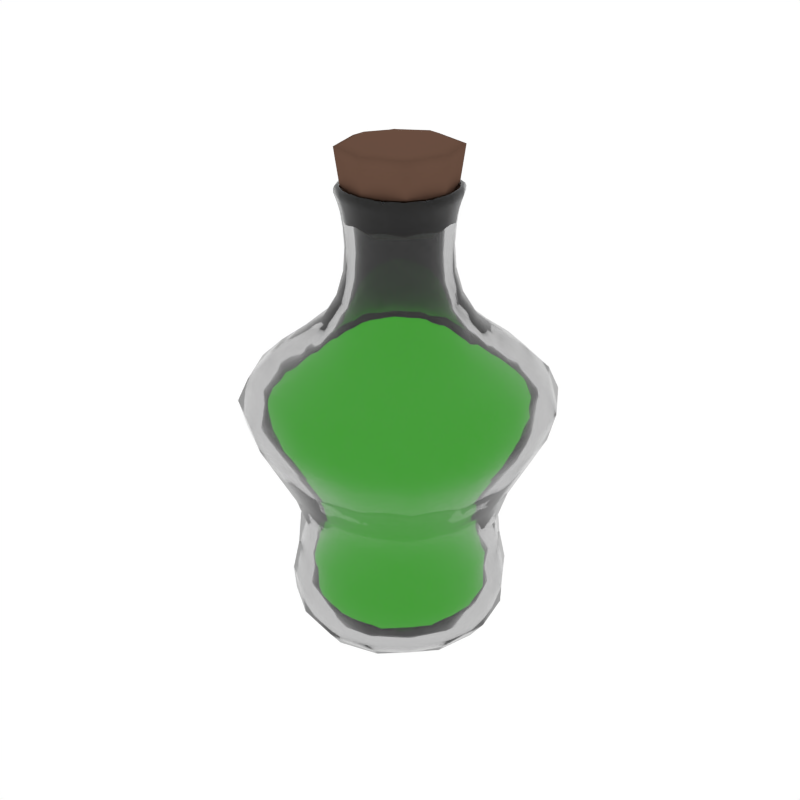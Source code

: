 # Source: Potion3_Filled.blend  (saved by Blender 2.79.0; exported with 4.5.12 LTS)
import bpy
from mathutils import Matrix  # noqa: F401  (used for matrix-valued properties, if any)

bpy.ops.wm.read_factory_settings(use_empty=True)
scene = bpy.context.scene
scene.name = 'Scene'

# ---- collections
col_collection_1 = bpy.data.collections.new('Collection 1'); scene.collection.children.link(col_collection_1)

# ---- materials (node trees are filled in below, after node groups)
mat_glass = bpy.data.materials.new('Glass')
mat_glass.alpha_threshold = 0.0
mat_glass.roughness = 0.5
mat_liquid_cyan = bpy.data.materials.new('Liquid_Cyan')
mat_liquid_cyan.alpha_threshold = 0.0
mat_liquid_cyan.diffuse_color = (0.1536, 0.8, 0.5667, 1.0)
mat_liquid_cyan.roughness = 0.5
mat_liquid_green = bpy.data.materials.new('Liquid_Green')
mat_liquid_green.alpha_threshold = 0.0
mat_liquid_green.diffuse_color = (0.1536, 0.8, 0.5667, 1.0)
mat_liquid_green.roughness = 0.5
mat_brown = bpy.data.materials.new('Brown')
mat_brown.alpha_threshold = 0.0
mat_brown.diffuse_color = (0.1376, 0.07494, 0.05109, 1.0)
mat_brown.roughness = 0.5

# ---- material node trees
mat_glass.use_nodes = True; mat_glass.node_tree.nodes.clear()
_N = mat_glass.node_tree.nodes; _L = mat_glass.node_tree.links
n0 = _N.new('ShaderNodeOutputMaterial'); n0.name = 'Material Output'; n0.location = (300, 300)
n1 = _N.new('ShaderNodeBsdfGlass'); n1.name = 'Glass BSDF'; n1.location = (10, 300)
n1.distribution = 'GGX'
n1.inputs[0].default_value = (0.8, 0.8, 0.8, 1.0)
n1.inputs[2].default_value = 1.45
_L.new(n1.outputs[0], n0.inputs[0])
n0.is_active_output = True
mat_liquid_cyan.use_nodes = True; mat_liquid_cyan.node_tree.nodes.clear()
_N = mat_liquid_cyan.node_tree.nodes; _L = mat_liquid_cyan.node_tree.links
n0 = _N.new('ShaderNodeOutputMaterial'); n0.name = 'Material Output'; n0.location = (837, 293)
n1 = _N.new('ShaderNodeEmission'); n1.name = 'Emission'; n1.location = (526, 306)
n1.inputs[0].default_value = (0.0, 0.8, 0.561, 1.0)
_L.new(n1.outputs[0], n0.inputs[0])
n0.is_active_output = True
mat_liquid_green.use_nodes = True; mat_liquid_green.node_tree.nodes.clear()
_N = mat_liquid_green.node_tree.nodes; _L = mat_liquid_green.node_tree.links
n0 = _N.new('ShaderNodeOutputMaterial'); n0.name = 'Material Output'; n0.location = (837, 293)
n1 = _N.new('ShaderNodeEmission'); n1.name = 'Emission.001'; n1.location = (526, 306)
n1.inputs[0].default_value = (0.01111, 0.1523, 0.0005446, 1.0)
n1.inputs[1].default_value = 3.1
_L.new(n1.outputs[0], n0.inputs[0])
n0.is_active_output = True

# ---- world
world_world = bpy.data.worlds.new('World'); scene.world = world_world
world_world.color = (1.0, 1.0, 1.0)
world_world.use_sun_shadow = False
world_world.sun_shadow_jitter_overblur = 0.0
world_world.cycles.sampling_method = 'NONE'
world_world.cycles.sample_map_resolution = 256

# ---- meshes
me_cube_066 = bpy.data.meshes.new('Cube.066')
me_cube_066.from_pydata([(-0.3025, 1.152e-10, 0.4921), (-0.2824, -0.121, 0.4921), (-0.3422, 0.0, 0.5678), (-0.2824, 0.121, 0.4921), (-0.2595, 0.0, 0.4102), (-0.2422, -0.1038, 0.4102), (-0.3194, -0.1369, 0.5678), (-0.3194, 0.1369, 0.5678), (-0.2422, 0.1038, 0.4102), (1.152e-10, 0.3025, 0.4921), (-0.121, 0.2824, 0.4921), (0.0, 0.3422, 0.5678), (0.121, 0.2824, 0.4921), (0.0, 0.2595, 0.4102), (-0.1038, 0.2422, 0.4102), (-0.1369, 0.3194, 0.5678), (0.1369, 0.3194, 0.5678), (0.1038, 0.2422, 0.4102), (0.3025, -1.152e-10, 0.4921), (0.2824, 0.121, 0.4921), (0.3422, 0.0, 0.5678), (0.2824, -0.121, 0.4921), (0.2595, 0.0, 0.4102), (0.2422, 0.1038, 0.4102), (0.3194, 0.1369, 0.5678), (0.3194, -0.1369, 0.5678), (0.2422, -0.1038, 0.4102), (-1.152e-10, -0.3025, 0.4921), (0.121, -0.2824, 0.4921), (0.0, -0.3422, 0.5678), (-0.121, -0.2824, 0.4921), (0.0, -0.2595, 0.4102), (0.1038, -0.2422, 0.4102), (0.1369, -0.3194, 0.5678), (-0.1369, -0.3194, 0.5678), (-0.1038, -0.2422, 0.4102), (0.0, -8.062e-10, 0.006227), (1.843e-09, 0.1271, 0.01625), (0.1271, -1.843e-09, 0.01625), (-1.843e-09, -0.1271, 0.01625), (-0.1271, 0.0, 0.01625), (-0.1158, 0.1158, 0.02569), (0.1158, 0.1158, 0.02569), (0.1158, -0.1158, 0.02569), (-0.1158, -0.1158, 0.02569), (0.2842, 0.0, 0.7361), (0.3347, 0.0, 0.6889), (0.2652, 0.1137, 0.7361), (0.2237, 0.0, 0.781), (0.2652, -0.1137, 0.7361), (0.3124, -0.1339, 0.6889), (0.3124, 0.1339, 0.6889), (0.2088, 0.08947, 0.781), (0.2088, -0.08947, 0.781), (-0.1289, 0.0, 1.094), (-0.1237, 0.0, 1.073), (-0.1203, -0.05157, 1.094), (-0.1336, 0.0, 1.108), (-0.1203, 0.05157, 1.094), (-0.1155, 0.04948, 1.073), (-0.1155, -0.04948, 1.073), (-0.1247, -0.05346, 1.108), (-0.1247, 0.05346, 1.108), (-0.2842, 0.0, 0.7361), (-0.3347, 0.0, 0.6889), (-0.2652, -0.1137, 0.7361), (-0.2237, 0.0, 0.781), (-0.2652, 0.1137, 0.7361), (-0.3124, 0.1339, 0.6889), (-0.3124, -0.1339, 0.6889), (-0.2088, -0.08947, 0.781), (-0.2088, 0.08947, 0.781), (0.0, -0.2842, 0.7361), (0.0, -0.3347, 0.6889), (0.1137, -0.2652, 0.7361), (0.0, -0.2237, 0.781), (-0.1137, -0.2652, 0.7361), (-0.1339, -0.3124, 0.6889), (0.1339, -0.3124, 0.6889), (0.08947, -0.2088, 0.781), (-0.08947, -0.2088, 0.781), (0.0, 0.2842, 0.7361), (0.0, 0.3347, 0.6889), (-0.1137, 0.2652, 0.7361), (0.0, 0.2237, 0.781), (0.1137, 0.2652, 0.7361), (0.1339, 0.3124, 0.6889), (-0.1339, 0.3124, 0.6889), (-0.08947, 0.2088, 0.781), (0.08947, 0.2088, 0.781), (0.0, -0.1289, 1.094), (0.0, -0.1237, 1.073), (0.05157, -0.1203, 1.094), (0.0, -0.1336, 1.108), (-0.05157, -0.1203, 1.094), (-0.04948, -0.1155, 1.073), (0.04948, -0.1155, 1.073), (0.05346, -0.1247, 1.108), (-0.05346, -0.1247, 1.108), (0.0, 0.1289, 1.094), (0.0, 0.1237, 1.073), (-0.05157, 0.1203, 1.094), (0.0, 0.1336, 1.108), (0.05157, 0.1203, 1.094), (0.04948, 0.1155, 1.073), (-0.04948, 0.1155, 1.073), (-0.05346, 0.1247, 1.108), (0.05346, 0.1247, 1.108), (0.1289, 0.0, 1.094), (0.1237, 0.0, 1.073), (0.1203, 0.05157, 1.094), (0.1336, 0.0, 1.108), (0.1203, -0.05157, 1.094), (0.1155, -0.04948, 1.073), (0.1155, 0.04948, 1.073), (0.1247, 0.05346, 1.108), (0.1247, -0.05346, 1.108), (0.1205, 0.0, 0.941), (0.1364, 0.0, 0.8837), (0.1124, 0.04818, 0.941), (0.1164, 0.0, 0.9953), (0.1124, -0.04818, 0.941), (0.1273, -0.05455, 0.8837), (0.1273, 0.05455, 0.8837), (0.1086, 0.04655, 0.9953), (0.1086, -0.04655, 0.9953), (0.0, 0.1205, 0.941), (0.0, 0.1364, 0.8837), (-0.04818, 0.1124, 0.941), (0.0, 0.1164, 0.9953), (0.04818, 0.1124, 0.941), (0.05455, 0.1273, 0.8837), (-0.05455, 0.1273, 0.8837), (-0.04655, 0.1086, 0.9953), (0.04655, 0.1086, 0.9953), (0.0, -0.1205, 0.941), (0.0, -0.1364, 0.8837), (0.04818, -0.1124, 0.941), (0.0, -0.1164, 0.9953), (-0.04818, -0.1124, 0.941), (-0.05455, -0.1273, 0.8837), (0.05455, -0.1273, 0.8837), (0.04655, -0.1086, 0.9953), (-0.04655, -0.1086, 0.9953), (-0.1205, 0.0, 0.941), (-0.1364, 0.0, 0.8837), (-0.1124, -0.04818, 0.941), (-0.1164, 0.0, 0.9953), (-0.1124, 0.04818, 0.941), (-0.1273, 0.05455, 0.8837), (-0.1273, -0.05455, 0.8837), (-0.1086, -0.04655, 0.9953), (-0.1086, 0.04655, 0.9953), (-4.722e-09, -0.2579, 0.1618), (0.1021, -0.2399, 0.1628), (-3.685e-09, -0.2402, 0.2404), (-0.1021, -0.2399, 0.1628), (-5.528e-09, -0.26, 0.09587), (0.09965, -0.2397, 0.1), (0.09609, -0.2242, 0.2404), (-0.09609, -0.2242, 0.2404), (-0.09965, -0.2397, 0.1), (0.2579, -4.722e-09, 0.1618), (0.2399, 0.1021, 0.1628), (0.2402, -3.685e-09, 0.2404), (0.2399, -0.1021, 0.1628), (0.26, -5.528e-09, 0.09587), (0.2397, 0.09965, 0.1), (0.2242, 0.09609, 0.2404), (0.2242, -0.09609, 0.2404), (0.2397, -0.09965, 0.1), (4.722e-09, 0.2579, 0.1618), (-0.1021, 0.2399, 0.1628), (3.685e-09, 0.2402, 0.2404), (0.1021, 0.2399, 0.1628), (5.528e-09, 0.26, 0.09587), (-0.09965, 0.2397, 0.1), (-0.09609, 0.2242, 0.2404), (0.09609, 0.2242, 0.2404), (0.09965, 0.2397, 0.1), (-0.2579, 4.722e-09, 0.1618), (-0.2399, -0.1021, 0.1628), (-0.2402, 3.685e-09, 0.2404), (-0.2399, 0.1021, 0.1628), (-0.26, 3.685e-09, 0.09587), (-0.2397, -0.09965, 0.1), (-0.2242, -0.09609, 0.2404), (-0.2242, 0.09609, 0.2404), (-0.2397, 0.09965, 0.1), (-0.2605, 0.0, 0.4902), (-0.2186, 0.0, 0.4126), (-0.2431, 0.1042, 0.4902), (-0.2993, 0.0, 0.5612), (-0.2431, -0.1042, 0.4902), (-0.2041, -0.08745, 0.4126), (-0.2041, 0.08745, 0.4126), (-0.2793, 0.1197, 0.5612), (-0.2793, -0.1197, 0.5612), (0.0, 0.2605, 0.4902), (0.0, 0.2186, 0.4126), (0.1042, 0.2431, 0.4902), (0.0, 0.2993, 0.5612), (-0.1042, 0.2431, 0.4902), (-0.08745, 0.2041, 0.4126), (0.08745, 0.2041, 0.4126), (0.1197, 0.2793, 0.5612), (-0.1197, 0.2793, 0.5612), (0.2605, 0.0, 0.4902), (0.2186, 0.0, 0.4126), (0.2431, -0.1042, 0.4902), (0.2993, 0.0, 0.5612), (0.2431, 0.1042, 0.4902), (0.2041, 0.08745, 0.4126), (0.2041, -0.08745, 0.4126), (0.2793, -0.1197, 0.5612), (0.2793, 0.1197, 0.5612), (0.0, -0.2605, 0.4902), (0.0, -0.2186, 0.4126), (-0.1042, -0.2431, 0.4902), (0.0, -0.2993, 0.5612), (0.1042, -0.2431, 0.4902), (0.08745, -0.2041, 0.4126), (-0.08745, -0.2041, 0.4126), (-0.1197, -0.2793, 0.5612), (0.1197, -0.2793, 0.5612), (0.0, 0.0, 0.02818), (-0.1084, 0.0, 0.03772), (0.0, -0.1084, 0.03772), (0.1084, 0.0, 0.03772), (0.0, 0.1084, 0.03772), (-0.0985, 0.0985, 0.04669), (-0.0985, -0.0985, 0.04669), (0.0985, -0.0985, 0.04669), (0.0985, 0.0985, 0.04669), (0.2489, 3.801e-09, 0.7113), (0.2323, -0.09956, 0.7113), (0.193, 1.843e-09, 0.7526), (0.2323, 0.09956, 0.7113), (0.2951, 1.843e-09, 0.6701), (0.2754, -0.118, 0.6701), (0.1802, -0.07722, 0.7526), (0.1802, 0.07722, 0.7526), (0.2754, 0.118, 0.6701), (-0.1089, 0.0, 1.114), (-0.1016, 0.04354, 1.114), (-0.1166, 0.0, 1.128), (-0.1016, -0.04354, 1.114), (-0.1017, 0.0, 1.09), (-0.09489, 0.04067, 1.09), (-0.1089, 0.04666, 1.128), (-0.1089, -0.04666, 1.128), (-0.09489, -0.04067, 1.09), (-0.2489, -3.801e-09, 0.7113), (-0.2323, 0.09956, 0.7113), (-0.193, -1.843e-09, 0.7526), (-0.2323, -0.09956, 0.7113), (-0.2951, -1.843e-09, 0.6701), (-0.2754, 0.118, 0.6701), (-0.1802, 0.07722, 0.7526), (-0.1802, -0.07722, 0.7526), (-0.2754, -0.118, 0.6701), (3.801e-09, -0.2489, 0.7113), (-0.09956, -0.2323, 0.7113), (1.843e-09, -0.193, 0.7526), (0.09956, -0.2323, 0.7113), (1.843e-09, -0.2951, 0.6701), (-0.118, -0.2754, 0.6701), (-0.07722, -0.1802, 0.7526), (0.07722, -0.1802, 0.7526), (0.118, -0.2754, 0.6701), (-3.801e-09, 0.2489, 0.7113), (0.09956, 0.2323, 0.7113), (-1.843e-09, 0.193, 0.7526), (-0.09956, 0.2323, 0.7113), (-1.843e-09, 0.2951, 0.6701), (0.118, 0.2754, 0.6701), (0.07722, 0.1802, 0.7526), (-0.07722, 0.1802, 0.7526), (-0.118, 0.2754, 0.6701), (0.0, -0.1089, 1.114), (-0.04354, -0.1016, 1.114), (0.0, -0.1166, 1.128), (0.04354, -0.1016, 1.114), (0.0, -0.1017, 1.09), (-0.04067, -0.09489, 1.09), (-0.04666, -0.1089, 1.128), (0.04666, -0.1089, 1.128), (0.04067, -0.09489, 1.09), (0.0, 0.1089, 1.114), (0.04354, 0.1016, 1.114), (0.0, 0.1166, 1.128), (-0.04354, 0.1016, 1.114), (0.0, 0.1017, 1.09), (0.04067, 0.09489, 1.09), (0.04666, 0.1089, 1.128), (-0.04666, 0.1089, 1.128), (-0.04067, 0.09489, 1.09), (0.1089, 0.0, 1.114), (0.1016, -0.04354, 1.114), (0.1166, 0.0, 1.128), (0.1016, 0.04354, 1.114), (0.1017, 0.0, 1.09), (0.09489, -0.04067, 1.09), (0.1089, -0.04666, 1.128), (0.1089, 0.04666, 1.128), (0.09489, 0.04067, 1.09), (0.09668, -1.152e-10, 0.9301), (0.09023, -0.03867, 0.9301), (0.09291, 0.0, 0.9958), (0.09023, 0.03867, 0.9301), (0.1117, 0.0, 0.8626), (0.1043, -0.04468, 0.8626), (0.08672, -0.03716, 0.9958), (0.08672, 0.03716, 0.9958), (0.1043, 0.04468, 0.8626), (1.152e-10, 0.09668, 0.9301), (0.03867, 0.09023, 0.9301), (0.0, 0.09291, 0.9958), (-0.03867, 0.09023, 0.9301), (0.0, 0.1117, 0.8626), (0.04468, 0.1043, 0.8626), (0.03716, 0.08672, 0.9958), (-0.03716, 0.08672, 0.9958), (-0.04468, 0.1043, 0.8626), (-1.152e-10, -0.09668, 0.9301), (-0.03867, -0.09023, 0.9301), (0.0, -0.09291, 0.9958), (0.03867, -0.09023, 0.9301), (0.0, -0.1117, 0.8626), (-0.04468, -0.1043, 0.8626), (-0.03716, -0.08672, 0.9958), (0.03716, -0.08672, 0.9958), (0.04468, -0.1043, 0.8626), (-0.09668, 1.152e-10, 0.9301), (-0.09023, 0.03867, 0.9301), (-0.09291, 0.0, 0.9958), (-0.09023, -0.03867, 0.9301), (-0.1117, 0.0, 0.8626), (-0.1043, 0.04468, 0.8626), (-0.08672, 0.03716, 0.9958), (-0.08672, -0.03716, 0.9958), (-0.1043, -0.04468, 0.8626), (0.0, -0.2147, 0.1761), (0.0, -0.2189, 0.1134), (-0.0849, -0.1998, 0.1771), (0.0, -0.1981, 0.2509), (0.0849, -0.1998, 0.1771), (0.08357, -0.2016, 0.1174), (-0.08357, -0.2016, 0.1174), (-0.07924, -0.1849, 0.2509), (0.07924, -0.1849, 0.2509), (0.2147, 0.0, 0.1761), (0.2189, 0.0, 0.1134), (0.1998, -0.0849, 0.1771), (0.1981, 0.0, 0.2509), (0.1998, 0.0849, 0.1771), (0.2016, 0.08357, 0.1174), (0.2016, -0.08357, 0.1174), (0.1849, -0.07924, 0.2509), (0.1849, 0.07924, 0.2509), (0.0, 0.2147, 0.1761), (0.0, 0.2189, 0.1134), (0.0849, 0.1998, 0.1771), (0.0, 0.1981, 0.2509), (-0.0849, 0.1998, 0.1771), (-0.08357, 0.2016, 0.1174), (0.08357, 0.2016, 0.1174), (0.07924, 0.1849, 0.2509), (-0.07924, 0.1849, 0.2509), (-0.2147, 0.0, 0.1761), (-0.2189, 0.0, 0.1134), (-0.1998, 0.0849, 0.1771), (-0.1981, 0.0, 0.2509), (-0.1998, -0.0849, 0.1771), (-0.2016, -0.08357, 0.1174), (-0.2016, 0.08357, 0.1174), (-0.1849, 0.07924, 0.2509), (-0.1849, -0.07924, 0.2509), (-0.1346, 0.0, 1.131), (-0.1369, 0.0, 1.125), (-0.1256, -0.05382, 1.131), (-0.1302, 0.0, 1.134), (-0.1256, 0.05382, 1.131), (-0.1277, 0.05474, 1.125), (-0.1277, -0.05474, 1.125), (-0.1215, -0.05206, 1.134), (-0.1215, 0.05206, 1.134), (0.0, 0.1346, 1.131), (0.0, 0.1369, 1.125), (-0.05382, 0.1256, 1.131), (0.0, 0.1302, 1.134), (0.05382, 0.1256, 1.131), (0.05474, 0.1277, 1.125), (-0.05474, 0.1277, 1.125), (-0.05206, 0.1215, 1.134), (0.05206, 0.1215, 1.134), (0.1346, 0.0, 1.131), (0.1369, 0.0, 1.125), (0.1256, 0.05382, 1.131), (0.1302, 0.0, 1.134), (0.1256, -0.05382, 1.131), (0.1277, -0.05474, 1.125), (0.1277, 0.05474, 1.125), (0.1215, 0.05206, 1.134), (0.1215, -0.05206, 1.134), (0.0, -0.1346, 1.131), (0.0, -0.1369, 1.125), (0.05382, -0.1256, 1.131), (0.0, -0.1302, 1.134), (-0.05382, -0.1256, 1.131), (-0.05474, -0.1277, 1.125), (0.05474, -0.1277, 1.125), (0.05206, -0.1215, 1.134), (-0.05206, -0.1215, 1.134), (-0.2046, 0.1004, 0.0537), (-0.2239, 1.843e-09, 0.04618), (-0.2046, -0.1004, 0.0537), (-0.1903, -0.1903, 0.4102), (-0.2219, -0.2219, 0.4921), (-0.251, -0.251, 0.5678), (-0.3354, -0.1437, 0.6345), (-0.3593, 0.0, 0.6345), (-0.3354, 0.1437, 0.6345), (-0.1762, 0.1762, 0.2404), (-0.1876, 0.1876, 0.1638), (-0.1845, 0.1845, 0.1041), (0.1004, 0.2046, 0.0537), (3.685e-09, 0.2239, 0.04618), (-0.1004, 0.2046, 0.0537), (-0.1437, 0.3354, 0.6345), (0.0, 0.3593, 0.6345), (0.1437, 0.3354, 0.6345), (0.1762, 0.1762, 0.2404), (0.1876, 0.1876, 0.1638), (0.1845, 0.1845, 0.1041), (0.2046, -0.1004, 0.0537), (0.2239, -3.685e-09, 0.04618), (0.2046, 0.1004, 0.0537), (0.3354, 0.1437, 0.6345), (0.3593, 0.0, 0.6345), (0.3354, -0.1437, 0.6345), (0.1762, -0.1762, 0.2404), (0.1876, -0.1876, 0.1638), (0.1845, -0.1845, 0.1041), (-0.1004, -0.2046, 0.0537), (-3.685e-09, -0.2239, 0.04618), (0.1004, -0.2046, 0.0537), (0.1437, -0.3354, 0.6345), (0.0, -0.3593, 0.6345), (-0.1437, -0.3354, 0.6345), (-0.1578, -0.06764, 0.8285), (-0.1691, 0.0, 0.8285), (-0.1578, 0.06764, 0.8285), (-0.06764, 0.1578, 0.8285), (0.0, 0.1691, 0.8285), (0.06764, 0.1578, 0.8285), (0.1578, 0.06764, 0.8285), (0.1691, 0.0, 0.8285), (0.1578, -0.06764, 0.8285), (0.06764, -0.1578, 0.8285), (0.0, -0.1691, 0.8285), (-0.06764, -0.1578, 0.8285), (0.2454, 0.2454, 0.6889), (0.2084, 0.2084, 0.7361), (0.164, 0.164, 0.781), (0.164, -0.164, 0.781), (0.2084, -0.2084, 0.7361), (0.2454, -0.2454, 0.6889), (-0.2454, -0.2454, 0.6889), (-0.2084, -0.2084, 0.7361), (-0.164, -0.164, 0.781), (-0.164, 0.164, 0.781), (-0.2084, 0.2084, 0.7361), (-0.2454, 0.2454, 0.6889), (-0.1276, -0.05467, 1.117), (-0.1367, 0.0, 1.117), (-0.1276, 0.05467, 1.117), (-0.05467, 0.1276, 1.117), (0.0, 0.1367, 1.117), (0.05467, 0.1276, 1.117), (0.1276, 0.05467, 1.117), (0.1367, 0.0, 1.117), (0.1276, -0.05467, 1.117), (0.05467, -0.1276, 1.117), (0.0, -0.1367, 1.117), (-0.05467, -0.1276, 1.117), (-0.09071, -0.09071, 1.073), (-0.09455, -0.09455, 1.094), (-0.09801, -0.09801, 1.108), (-0.08534, 0.08534, 0.9953), (-0.08834, 0.08834, 0.941), (-0.1, 0.1, 0.8837), (0.09071, -0.09071, 1.073), (0.09455, -0.09455, 1.094), (0.09801, -0.09801, 1.108), (0.08534, 0.08534, 0.9953), (0.08834, 0.08834, 0.941), (0.1, 0.1, 0.8837), (-0.1, -0.1, 0.8837), (-0.08834, -0.08834, 0.941), (-0.08534, -0.08534, 0.9953), (-0.09801, 0.09801, 1.108), (-0.09455, 0.09455, 1.094), (-0.09071, 0.09071, 1.073), (0.1, -0.1, 0.8837), (0.08834, -0.08834, 0.941), (0.08534, -0.08534, 0.9953), (0.09801, 0.09801, 1.108), (0.09455, 0.09455, 1.094), (0.09071, 0.09071, 1.073), (0.1112, 0.04765, 1.041), (0.1191, 0.0, 1.041), (0.1112, -0.04765, 1.041), (-0.04765, 0.1112, 1.041), (0.0, 0.1191, 1.041), (0.04765, 0.1112, 1.041), (0.04765, -0.1112, 1.041), (0.0, -0.1191, 1.041), (-0.04765, -0.1112, 1.041), (-0.1112, -0.04765, 1.041), (-0.1191, 0.0, 1.041), (-0.1112, 0.04765, 1.041), (-0.1845, -0.1845, 0.1041), (-0.1876, -0.1876, 0.1638), (-0.1762, -0.1762, 0.2404), (-0.251, 0.251, 0.5678), (-0.2219, 0.2219, 0.4921), (-0.1903, 0.1903, 0.4102), (0.251, 0.251, 0.5678), (0.2219, 0.2219, 0.4921), (0.1903, 0.1903, 0.4102), (0.251, -0.251, 0.5678), (0.2219, -0.2219, 0.4921), (0.1903, -0.1903, 0.4102), (0.09294, -0.2169, 0.3253), (-1.843e-09, -0.2323, 0.3253), (-0.09294, -0.2169, 0.3253), (0.2169, 0.09294, 0.3253), (0.2323, -1.843e-09, 0.3253), (0.2169, -0.09294, 0.3253), (-0.09294, 0.2169, 0.3253), (1.843e-09, 0.2323, 0.3253), (0.09294, 0.2169, 0.3253), (-0.2169, -0.09294, 0.3253), (-0.2323, 1.843e-09, 0.3253), (-0.2169, 0.09294, 0.3253), (-0.1735, 0.08489, 0.07334), (-0.1902, 0.0, 0.06618), (-0.1735, -0.08489, 0.07334), (-0.1603, -0.1603, 0.4126), (-0.191, -0.191, 0.4902), (-0.2195, -0.2195, 0.5612), (-0.2957, -0.1267, 0.6223), (-0.3168, -1.382e-09, 0.6223), (-0.2957, 0.1267, 0.6223), (-0.1453, 0.1453, 0.2509), (-0.1561, 0.1561, 0.1781), (-0.1549, 0.1549, 0.1213), (0.08489, 0.1735, 0.07334), (0.0, 0.1902, 0.06618), (-0.08489, 0.1735, 0.07334), (-0.1267, 0.2957, 0.6223), (-1.382e-09, 0.3168, 0.6223), (0.1267, 0.2957, 0.6223), (0.1453, 0.1453, 0.2509), (0.1561, 0.1561, 0.1781), (0.1549, 0.1549, 0.1213), (0.1735, -0.08489, 0.07334), (0.1902, 0.0, 0.06618), (0.1735, 0.08489, 0.07334), (0.2957, 0.1267, 0.6223), (0.3168, 1.382e-09, 0.6223), (0.2957, -0.1267, 0.6223), (0.1453, -0.1453, 0.2509), (0.1561, -0.1561, 0.1781), (0.1549, -0.1549, 0.1213), (-0.08489, -0.1735, 0.07334), (0.0, -0.1902, 0.06618), (0.08489, -0.1735, 0.07334), (0.1267, -0.2957, 0.6223), (1.382e-09, -0.3168, 0.6223), (-0.1267, -0.2957, 0.6223), (-0.1329, -0.05695, 0.8008), (-0.1424, -1.382e-09, 0.8008), (-0.1329, 0.05695, 0.8008), (-0.05695, 0.1329, 0.8008), (-1.382e-09, 0.1424, 0.8008), (0.05695, 0.1329, 0.8008), (0.1329, 0.05695, 0.8008), (0.1424, 1.382e-09, 0.8008), (0.1329, -0.05695, 0.8008), (0.05695, -0.1329, 0.8008), (1.382e-09, -0.1424, 0.8008), (-0.05695, -0.1329, 0.8008), (0.2164, 0.2164, 0.6701), (0.1825, 0.1825, 0.7113), (0.1416, 0.1416, 0.7526), (0.1416, -0.1416, 0.7526), (0.1825, -0.1825, 0.7113), (0.2164, -0.2164, 0.6701), (-0.2164, -0.2164, 0.6701), (-0.1825, -0.1825, 0.7113), (-0.1416, -0.1416, 0.7526), (-0.1416, 0.1416, 0.7526), (-0.1825, 0.1825, 0.7113), (-0.2164, 0.2164, 0.6701), (-0.1158, -0.04962, 1.133), (-0.1241, 0.0, 1.133), (-0.1158, 0.04962, 1.133), (-0.04962, 0.1158, 1.133), (0.0, 0.1241, 1.133), (0.04962, 0.1158, 1.133), (0.1158, 0.04962, 1.133), (0.1241, 0.0, 1.133), (0.1158, -0.04962, 1.133), (0.04962, -0.1158, 1.133), (0.0, -0.1241, 1.133), (-0.04962, -0.1158, 1.133), (-0.07456, -0.07456, 1.09), (-0.07983, -0.07983, 1.114), (-0.08554, -0.08554, 1.128), (-0.06814, 0.06814, 0.9958), (-0.0709, 0.0709, 0.9301), (-0.08192, 0.08192, 0.8626), (0.07456, -0.07456, 1.09), (0.07983, -0.07983, 1.114), (0.08554, -0.08554, 1.128), (0.06814, 0.06814, 0.9958), (0.0709, 0.0709, 0.9301), (0.08192, 0.08192, 0.8626), (-0.08192, -0.08192, 0.8626), (-0.0709, -0.0709, 0.9301), (-0.06814, -0.06814, 0.9958), (-0.08554, 0.08554, 1.128), (-0.07983, 0.07983, 1.114), (-0.07456, 0.07456, 1.09), (0.08192, -0.08192, 0.8626), (0.0709, -0.0709, 0.9301), (0.06814, -0.06814, 0.9958), (0.08554, 0.08554, 1.128), (0.07983, 0.07983, 1.114), (0.07456, 0.07456, 1.09), (0.08963, 0.03841, 1.052), (0.09603, 0.0, 1.052), (0.08963, -0.03841, 1.052), (-0.03841, 0.08963, 1.052), (0.0, 0.09603, 1.052), (0.03841, 0.08963, 1.052), (0.03841, -0.08963, 1.052), (0.0, -0.09603, 1.052), (-0.03841, -0.08963, 1.052), (-0.08963, -0.03841, 1.052), (-0.09603, 0.0, 1.052), (-0.08963, 0.03841, 1.052), (-0.1549, -0.1549, 0.1213), (-0.1561, -0.1561, 0.1781), (-0.1453, -0.1453, 0.2509), (-0.2195, 0.2195, 0.5612), (-0.191, 0.191, 0.4902), (-0.1603, 0.1603, 0.4126), (0.2195, 0.2195, 0.5612), (0.191, 0.191, 0.4902), (0.1603, 0.1603, 0.4126), (0.2195, -0.2195, 0.5612), (0.191, -0.191, 0.4902), (0.1603, -0.1603, 0.4126), (0.07672, -0.179, 0.3317), (0.0, -0.1918, 0.3317), (-0.07672, -0.179, 0.3317), (0.179, 0.07672, 0.3317), (0.1918, 0.0, 0.3317), (0.179, -0.07672, 0.3317), (-0.07672, 0.179, 0.3317), (0.0, 0.1918, 0.3317), (0.07672, 0.179, 0.3317), (-0.179, -0.07672, 0.3317), (-0.1918, 0.0, 0.3317), (-0.179, 0.07672, 0.3317), (-0.1004, -0.1004, 1.125), (-0.09867, -0.09867, 1.131), (-0.09545, -0.09545, 1.134), (-0.1004, 0.1004, 1.125), (-0.09867, 0.09867, 1.131), (-0.09545, 0.09545, 1.134), (0.1004, 0.1004, 1.125), (0.09867, 0.09867, 1.131), (0.09545, 0.09545, 1.134), (0.1004, -0.1004, 1.125), (0.09867, -0.09867, 1.131), (0.09545, -0.09545, 1.134), (-0.167, -0.167, 0.06894), (-0.2635, -0.2635, 0.6345), (-0.167, 0.167, 0.06894), (-0.2635, 0.2635, 0.6345), (0.167, -0.167, 0.06894), (0.2635, -0.2635, 0.6345), (0.167, 0.167, 0.06894), (0.2635, 0.2635, 0.6345), (-0.124, -0.124, 0.8285), (-0.124, 0.124, 0.8285), (0.124, 0.124, 0.8285), (0.124, -0.124, 0.8285), (-0.1002, -0.1002, 1.117), (-0.1002, 0.1002, 1.117), (0.1002, 0.1002, 1.117), (0.1002, -0.1002, 1.117), (-0.08736, -0.08736, 1.041), (-0.08736, 0.08736, 1.041), (0.08736, -0.08736, 1.041), (0.08736, 0.08736, 1.041), (-0.1704, -0.1704, 0.3253), (-0.1704, 0.1704, 0.3253), (0.1704, 0.1704, 0.3253), (0.1704, -0.1704, 0.3253), (-0.1411, -0.1411, 0.08783), (-0.2324, -0.2324, 0.6223), (-0.1411, 0.1411, 0.08783), (-0.2324, 0.2324, 0.6223), (0.1411, -0.1411, 0.08783), (0.2324, -0.2324, 0.6223), (0.1411, 0.1411, 0.08783), (0.2324, 0.2324, 0.6223), (-0.1044, -0.1044, 0.8008), (-0.1044, 0.1044, 0.8008), (0.1044, 0.1044, 0.8008), (0.1044, -0.1044, 0.8008), (-0.09098, -0.09098, 1.133), (-0.09098, 0.09098, 1.133), (0.09098, 0.09098, 1.133), (0.09098, -0.09098, 1.133), (-0.07042, -0.07042, 1.052), (-0.07042, 0.07042, 1.052), (0.07042, -0.07042, 1.052), (0.07042, 0.07042, 1.052), (-0.1407, -0.1407, 0.3317), (-0.1407, 0.1407, 0.3317), (0.1407, 0.1407, 0.3317), (0.1407, -0.1407, 0.3317), (-0.2452, 0.0, 0.4866), (-0.2058, 0.0, 0.4136), (-0.2288, 0.09806, 0.4866), (-0.2816, 0.0, 0.5534), (-0.2288, -0.09806, 0.4866), (-0.192, -0.0823, 0.4136), (-0.192, 0.0823, 0.4136), (-0.2629, 0.1127, 0.5534), (-0.2629, -0.1127, 0.5534), (0.0, 0.2452, 0.4866), (0.0, 0.2058, 0.4136), (0.09806, 0.2288, 0.4866), (0.0, 0.2816, 0.5534), (-0.09806, 0.2288, 0.4866), (-0.0823, 0.192, 0.4136), (0.0823, 0.192, 0.4136), (0.1127, 0.2629, 0.5534), (-0.1127, 0.2629, 0.5534), (0.2452, 0.0, 0.4866), (0.2058, 0.0, 0.4136), (0.2288, -0.09806, 0.4866), (0.2816, 0.0, 0.5534), (0.2288, 0.09806, 0.4866), (0.192, 0.0823, 0.4136), (0.192, -0.0823, 0.4136), (0.2629, -0.1127, 0.5534), (0.2629, 0.1127, 0.5534), (0.0, -0.2452, 0.4866), (0.0, -0.2058, 0.4136), (-0.09806, -0.2288, 0.4866), (0.0, -0.2816, 0.5534), (0.09806, -0.2288, 0.4866), (0.0823, -0.192, 0.4136), (-0.0823, -0.192, 0.4136), (-0.1127, -0.2629, 0.5534), (0.1127, -0.2629, 0.5534), (0.0, 0.0, 0.05177), (-0.102, 0.0, 0.06074), (0.0, -0.102, 0.06074), (0.102, 0.0, 0.06074), (0.0, 0.102, 0.06074), (-0.09271, 0.09271, 0.06919), (-0.09271, -0.09271, 0.06919), (0.09271, -0.09271, 0.06919), (0.09271, 0.09271, 0.06919), (0.2343, 3.577e-09, 0.6946), (0.2186, -0.0937, 0.6946), (0.1817, 1.734e-09, 0.7336), (0.2186, 0.0937, 0.6946), (0.2777, 1.734e-09, 0.6559), (0.2592, -0.1111, 0.6559), (0.1696, -0.07267, 0.7336), (0.1696, 0.07267, 0.7336), (0.2592, 0.1111, 0.6559), (-0.2343, -3.577e-09, 0.6946), (-0.2186, 0.0937, 0.6946), (-0.1817, -1.734e-09, 0.7336), (-0.2186, -0.0937, 0.6946), (-0.2777, -1.734e-09, 0.6559), (-0.2592, 0.1111, 0.6559), (-0.1696, 0.07267, 0.7336), (-0.1696, -0.07267, 0.7336), (-0.2592, -0.1111, 0.6559), (3.577e-09, -0.2343, 0.6946), (-0.0937, -0.2186, 0.6946), (1.734e-09, -0.1817, 0.7336), (0.0937, -0.2186, 0.6946), (1.734e-09, -0.2777, 0.6559), (-0.1111, -0.2592, 0.6559), (-0.07267, -0.1696, 0.7336), (0.07267, -0.1696, 0.7336), (0.1111, -0.2592, 0.6559), (-3.577e-09, 0.2343, 0.6946), (0.0937, 0.2186, 0.6946), (-1.734e-09, 0.1817, 0.7336), (-0.0937, 0.2186, 0.6946), (-1.734e-09, 0.2777, 0.6559), (0.1111, 0.2592, 0.6559), (0.07267, 0.1696, 0.7336), (-0.07267, 0.1696, 0.7336), (-0.1111, 0.2592, 0.6559), (0.0, -0.2021, 0.191), (0.0, -0.206, 0.132), (-0.0799, -0.188, 0.1919), (0.0, -0.1864, 0.2614), (0.0799, -0.188, 0.1919), (0.07865, -0.1898, 0.1357), (-0.07865, -0.1898, 0.1357), (-0.07458, -0.174, 0.2614), (0.07458, -0.174, 0.2614), (0.2021, 0.0, 0.191), (0.206, 0.0, 0.132), (0.188, -0.0799, 0.1919), (0.1864, 0.0, 0.2614), (0.188, 0.0799, 0.1919), (0.1898, 0.07865, 0.1357), (0.1898, -0.07865, 0.1357), (0.174, -0.07458, 0.2614), (0.174, 0.07458, 0.2614), (0.0, 0.2021, 0.191), (0.0, 0.206, 0.132), (0.0799, 0.188, 0.1919), (0.0, 0.1864, 0.2614), (-0.0799, 0.188, 0.1919), (-0.07865, 0.1898, 0.1357), (0.07865, 0.1898, 0.1357), (0.07458, 0.174, 0.2614), (-0.07458, 0.174, 0.2614), (-0.2021, 0.0, 0.191), (-0.206, 0.0, 0.132), (-0.188, 0.0799, 0.1919), (-0.1864, 0.0, 0.2614), (-0.188, -0.0799, 0.1919), (-0.1898, -0.07865, 0.1357), (-0.1898, 0.07865, 0.1357), (-0.174, 0.07458, 0.2614), (-0.174, -0.07458, 0.2614), (-0.1633, 0.0799, 0.09426), (-0.179, 0.0, 0.08753), (-0.1633, -0.0799, 0.09426), (-0.1509, -0.1509, 0.4136), (-0.1798, -0.1798, 0.4866), (-0.2065, -0.2065, 0.5534), (-0.2783, -0.1193, 0.6109), (-0.2982, -1.301e-09, 0.6109), (-0.2783, 0.1193, 0.6109), (-0.1367, 0.1367, 0.2614), (-0.1469, 0.1469, 0.1928), (-0.1458, 0.1458, 0.1394), (0.0799, 0.1633, 0.09426), (0.0, 0.179, 0.08753), (-0.0799, 0.1633, 0.09426), (-0.1193, 0.2783, 0.6109), (-1.301e-09, 0.2982, 0.6109), (0.1193, 0.2783, 0.6109), (0.1367, 0.1367, 0.2614), (0.1469, 0.1469, 0.1928), (0.1458, 0.1458, 0.1394), (0.1633, -0.0799, 0.09426), (0.179, 0.0, 0.08753), (0.1633, 0.0799, 0.09426), (0.2783, 0.1193, 0.6109), (0.2982, 1.301e-09, 0.6109), (0.2783, -0.1193, 0.6109), (0.1367, -0.1367, 0.2614), (0.1469, -0.1469, 0.1928), (0.1458, -0.1458, 0.1394), (-0.0799, -0.1633, 0.09426), (0.0, -0.179, 0.08753), (0.0799, -0.1633, 0.09426), (0.1193, -0.2783, 0.6109), (1.301e-09, -0.2982, 0.6109), (-0.1193, -0.2783, 0.6109), (0.2037, 0.2037, 0.6559), (0.1718, 0.1718, 0.6946), (0.1332, 0.1332, 0.7336), (0.1332, -0.1332, 0.7336), (0.1718, -0.1718, 0.6946), (0.2037, -0.2037, 0.6559), (-0.2037, -0.2037, 0.6559), (-0.1718, -0.1718, 0.6946), (-0.1332, -0.1332, 0.7336), (-0.1332, 0.1332, 0.7336), (-0.1718, 0.1718, 0.6946), (-0.2037, 0.2037, 0.6559), (-0.1458, -0.1458, 0.1394), (-0.1469, -0.1469, 0.1928), (-0.1367, -0.1367, 0.2614), (-0.2065, 0.2065, 0.5534), (-0.1798, 0.1798, 0.4866), (-0.1509, 0.1509, 0.4136), (0.2065, 0.2065, 0.5534), (0.1798, 0.1798, 0.4866), (0.1509, 0.1509, 0.4136), (0.2065, -0.2065, 0.5534), (0.1798, -0.1798, 0.4866), (0.1509, -0.1509, 0.4136), (0.0722, -0.1685, 0.3375), (0.0, -0.1805, 0.3375), (-0.0722, -0.1685, 0.3375), (0.1685, 0.0722, 0.3375), (0.1805, 0.0, 0.3375), (0.1685, -0.0722, 0.3375), (-0.0722, 0.1685, 0.3375), (0.0, 0.1805, 0.3375), (0.0722, 0.1685, 0.3375), (-0.1685, -0.0722, 0.3375), (-0.1805, 0.0, 0.3375), (-0.1685, 0.0722, 0.3375), (-0.1328, -0.1328, 0.1079), (-0.2187, -0.2187, 0.6109), (-0.1328, 0.1328, 0.1079), (-0.2187, 0.2187, 0.6109), (0.1328, -0.1328, 0.1079), (0.2187, -0.2187, 0.6109), (0.1328, 0.1328, 0.1079), (0.2187, 0.2187, 0.6109), (-0.1324, -0.1324, 0.3375), (-0.1324, 0.1324, 0.3375), (0.1324, 0.1324, 0.3375), (0.1324, -0.1324, 0.3375), (-0.1319, 4.565e-08, 1.215), (-1.153e-07, -0.1319, 1.215), (-1.231e-07, 0.1319, 1.215), (0.1319, 4.565e-08, 1.215), (-1.192e-07, 3.438e-08, 1.026), (-1.192e-07, 4.659e-08, 1.231), (0.1232, 4.176e-08, 1.149), (-1.229e-07, 0.1232, 1.149), (-1.155e-07, -0.1232, 1.149), (-0.1232, 4.176e-08, 1.149), (-0.1116, 3.66e-08, 1.063), (-1.159e-07, -0.1116, 1.063), (-1.225e-07, 0.1116, 1.063), (0.1116, 3.66e-08, 1.063), (-0.09994, 4.636e-08, 1.227), (-1.222e-07, 0.09994, 1.227), (0.09994, 4.636e-08, 1.227), (-1.162e-07, -0.09994, 1.227), (-0.09889, -0.09889, 1.215), (0.09889, -0.09889, 1.215), (-0.08373, 0.08373, 1.063), (0.08373, 0.08373, 1.063), (0.08125, 3.493e-08, 1.035), (-1.216e-07, 0.08125, 1.035), (-1.168e-07, -0.08125, 1.035), (-0.08125, 3.493e-08, 1.035), (-0.09238, -0.09238, 1.149), (0.09238, -0.09238, 1.149), (-0.09889, 0.09889, 1.215), (0.09889, 0.09889, 1.215), (0.1286, 4.421e-08, 1.19), (-1.23e-07, 0.1286, 1.19), (-1.154e-07, -0.1286, 1.19), (-0.1286, 4.421e-08, 1.19), (-0.09238, 0.09238, 1.149), (0.09238, 0.09238, 1.149), (-0.08373, -0.08373, 1.063), (0.08373, -0.08373, 1.063), (-0.117, 3.9e-08, 1.103), (-1.157e-07, -0.117, 1.103), (-1.227e-07, 0.117, 1.103), (0.117, 3.9e-08, 1.103), (-0.07372, -0.07372, 1.223), (-0.07372, 0.07372, 1.223), (0.07372, 0.07372, 1.223), (0.07372, -0.07372, 1.223), (-0.06092, -0.06092, 1.042), (-0.06092, 0.06092, 1.042), (0.06092, -0.06092, 1.042), (0.06092, 0.06092, 1.042), (-0.09647, -0.09647, 1.19), (0.09647, -0.09647, 1.19), (-0.09647, 0.09647, 1.19), (0.09647, 0.09647, 1.19), (-0.08776, 0.08776, 1.103), (0.08776, 0.08776, 1.103), (-0.08776, -0.08776, 1.103), (0.08776, -0.08776, 1.103)], [], [(0, 4, 5, 1), (1, 5, 417, 418), (4, 544, 543, 5), (5, 543, 710, 417), (0, 1, 6, 2), (2, 6, 420, 421), (1, 418, 419, 6), (6, 419, 691, 420), (0, 2, 7, 3), (3, 7, 525, 526), (2, 421, 422, 7), (7, 422, 693, 525), (0, 3, 8, 4), (4, 8, 545, 544), (3, 526, 527, 8), (8, 527, 711, 545), (9, 13, 14, 10), (10, 14, 527, 526), (13, 541, 540, 14), (14, 540, 711, 527), (9, 10, 15, 11), (11, 15, 429, 430), (10, 526, 525, 15), (15, 525, 693, 429), (9, 11, 16, 12), (12, 16, 528, 529), (11, 430, 431, 16), (16, 431, 697, 528), (9, 12, 17, 13), (13, 17, 542, 541), (12, 529, 530, 17), (17, 530, 712, 542), (18, 22, 23, 19), (19, 23, 530, 529), (22, 538, 537, 23), (23, 537, 712, 530), (18, 19, 24, 20), (20, 24, 438, 439), (19, 529, 528, 24), (24, 528, 697, 438), (18, 20, 25, 21), (21, 25, 531, 532), (20, 439, 440, 25), (25, 440, 695, 531), (18, 21, 26, 22), (22, 26, 539, 538), (21, 532, 533, 26), (26, 533, 713, 539), (27, 31, 32, 28), (28, 32, 533, 532), (31, 535, 534, 32), (32, 534, 713, 533), (27, 28, 33, 29), (29, 33, 447, 448), (28, 532, 531, 33), (33, 531, 695, 447), (27, 29, 34, 30), (30, 34, 419, 418), (29, 448, 449, 34), (34, 449, 691, 419), (27, 30, 35, 31), (31, 35, 536, 535), (30, 418, 417, 35), (35, 417, 710, 536), (36, 40, 41, 37), (37, 41, 428, 427), (40, 415, 414, 41), (41, 414, 692, 428), (36, 37, 42, 38), (38, 42, 437, 436), (37, 427, 426, 42), (42, 426, 696, 437), (36, 38, 43, 39), (39, 43, 446, 445), (38, 436, 435, 43), (43, 435, 694, 446), (36, 39, 44, 40), (40, 44, 416, 415), (39, 445, 444, 44), (44, 444, 690, 416), (45, 49, 50, 46), (46, 50, 440, 439), (49, 466, 467, 50), (50, 467, 695, 440), (45, 46, 51, 47), (47, 51, 462, 463), (46, 439, 438, 51), (51, 438, 697, 462), (45, 47, 52, 48), (48, 52, 456, 457), (47, 463, 464, 52), (52, 464, 700, 456), (45, 48, 53, 49), (49, 53, 465, 466), (48, 457, 458, 53), (53, 458, 701, 465), (54, 58, 59, 55), (55, 59, 521, 520), (58, 502, 503, 59), (59, 503, 707, 521), (54, 55, 60, 56), (56, 60, 486, 487), (55, 520, 519, 60), (60, 519, 706, 486), (54, 56, 61, 57), (57, 61, 474, 475), (56, 487, 488, 61), (61, 488, 702, 474), (54, 57, 62, 58), (58, 62, 501, 502), (57, 475, 476, 62), (62, 476, 703, 501), (63, 67, 68, 64), (64, 68, 422, 421), (67, 472, 473, 68), (68, 473, 693, 422), (63, 64, 69, 65), (65, 69, 468, 469), (64, 421, 420, 69), (69, 420, 691, 468), (63, 65, 70, 66), (66, 70, 450, 451), (65, 469, 470, 70), (70, 470, 698, 450), (63, 66, 71, 67), (67, 71, 471, 472), (66, 451, 452, 71), (71, 452, 699, 471), (72, 76, 77, 73), (73, 77, 449, 448), (76, 469, 468, 77), (77, 468, 691, 449), (72, 73, 78, 74), (74, 78, 467, 466), (73, 448, 447, 78), (78, 447, 695, 467), (72, 74, 79, 75), (75, 79, 459, 460), (74, 466, 465, 79), (79, 465, 701, 459), (72, 75, 80, 76), (76, 80, 470, 469), (75, 460, 461, 80), (80, 461, 698, 470), (81, 85, 86, 82), (82, 86, 431, 430), (85, 463, 462, 86), (86, 462, 697, 431), (81, 82, 87, 83), (83, 87, 473, 472), (82, 430, 429, 87), (87, 429, 693, 473), (81, 83, 88, 84), (84, 88, 453, 454), (83, 472, 471, 88), (88, 471, 699, 453), (81, 84, 89, 85), (85, 89, 464, 463), (84, 454, 455, 89), (89, 455, 700, 464), (90, 94, 95, 91), (91, 95, 518, 517), (94, 487, 486, 95), (95, 486, 706, 518), (90, 91, 96, 92), (92, 96, 492, 493), (91, 517, 516, 96), (96, 516, 708, 492), (90, 92, 97, 93), (93, 97, 483, 484), (92, 493, 494, 97), (97, 494, 705, 483), (90, 93, 98, 94), (94, 98, 488, 487), (93, 484, 485, 98), (98, 485, 702, 488), (99, 103, 104, 100), (100, 104, 515, 514), (103, 508, 509, 104), (104, 509, 709, 515), (99, 100, 105, 101), (101, 105, 503, 502), (100, 514, 513, 105), (105, 513, 707, 503), (99, 101, 106, 102), (102, 106, 477, 478), (101, 502, 501, 106), (106, 501, 703, 477), (99, 102, 107, 103), (103, 107, 507, 508), (102, 478, 479, 107), (107, 479, 704, 507), (108, 112, 113, 109), (109, 113, 512, 511), (112, 493, 492, 113), (113, 492, 708, 512), (108, 109, 114, 110), (110, 114, 509, 508), (109, 511, 510, 114), (114, 510, 709, 509), (108, 110, 115, 111), (111, 115, 480, 481), (110, 508, 507, 115), (115, 507, 704, 480), (108, 111, 116, 112), (112, 116, 494, 493), (111, 481, 482, 116), (116, 482, 705, 494), (117, 121, 122, 118), (118, 122, 458, 457), (121, 505, 504, 122), (122, 504, 701, 458), (117, 118, 123, 119), (119, 123, 497, 496), (118, 457, 456, 123), (123, 456, 700, 497), (117, 119, 124, 120), (120, 124, 510, 511), (119, 496, 495, 124), (124, 495, 709, 510), (117, 120, 125, 121), (121, 125, 506, 505), (120, 511, 512, 125), (125, 512, 708, 506), (126, 130, 131, 127), (127, 131, 455, 454), (130, 496, 497, 131), (131, 497, 700, 455), (126, 127, 132, 128), (128, 132, 491, 490), (127, 454, 453, 132), (132, 453, 699, 491), (126, 128, 133, 129), (129, 133, 513, 514), (128, 490, 489, 133), (133, 489, 707, 513), (126, 129, 134, 130), (130, 134, 495, 496), (129, 514, 515, 134), (134, 515, 709, 495), (135, 139, 140, 136), (136, 140, 461, 460), (139, 499, 498, 140), (140, 498, 698, 461), (135, 136, 141, 137), (137, 141, 504, 505), (136, 460, 459, 141), (141, 459, 701, 504), (135, 137, 142, 138), (138, 142, 516, 517), (137, 505, 506, 142), (142, 506, 708, 516), (135, 138, 143, 139), (139, 143, 500, 499), (138, 517, 518, 143), (143, 518, 706, 500), (144, 148, 149, 145), (145, 149, 452, 451), (148, 490, 491, 149), (149, 491, 699, 452), (144, 145, 150, 146), (146, 150, 498, 499), (145, 451, 450, 150), (150, 450, 698, 498), (144, 146, 151, 147), (147, 151, 519, 520), (146, 499, 500, 151), (151, 500, 706, 519), (144, 147, 152, 148), (148, 152, 489, 490), (147, 520, 521, 152), (152, 521, 707, 489), (153, 157, 158, 154), (154, 158, 443, 442), (157, 445, 446, 158), (158, 446, 694, 443), (153, 154, 159, 155), (155, 159, 534, 535), (154, 442, 441, 159), (159, 441, 713, 534), (153, 155, 160, 156), (156, 160, 524, 523), (155, 535, 536, 160), (160, 536, 710, 524), (153, 156, 161, 157), (157, 161, 444, 445), (156, 523, 522, 161), (161, 522, 690, 444), (162, 166, 167, 163), (163, 167, 434, 433), (166, 436, 437, 167), (167, 437, 696, 434), (162, 163, 168, 164), (164, 168, 537, 538), (163, 433, 432, 168), (168, 432, 712, 537), (162, 164, 169, 165), (165, 169, 441, 442), (164, 538, 539, 169), (169, 539, 713, 441), (162, 165, 170, 166), (166, 170, 435, 436), (165, 442, 443, 170), (170, 443, 694, 435), (171, 175, 176, 172), (172, 176, 425, 424), (175, 427, 428, 176), (176, 428, 692, 425), (171, 172, 177, 173), (173, 177, 540, 541), (172, 424, 423, 177), (177, 423, 711, 540), (171, 173, 178, 174), (174, 178, 432, 433), (173, 541, 542, 178), (178, 542, 712, 432), (171, 174, 179, 175), (175, 179, 426, 427), (174, 433, 434, 179), (179, 434, 696, 426), (180, 184, 185, 181), (181, 185, 522, 523), (184, 415, 416, 185), (185, 416, 690, 522), (180, 181, 186, 182), (182, 186, 543, 544), (181, 523, 524, 186), (186, 524, 710, 543), (180, 182, 187, 183), (183, 187, 423, 424), (182, 544, 545, 187), (187, 545, 711, 423), (180, 183, 188, 184), (184, 188, 414, 415), (183, 424, 425, 188), (188, 425, 692, 414), (189, 193, 194, 190), (190, 194, 675, 676), (193, 550, 549, 194), (194, 549, 734, 675), (189, 190, 195, 191), (191, 195, 659, 658), (190, 676, 677, 195), (195, 677, 735, 659), (189, 191, 196, 192), (192, 196, 554, 553), (191, 658, 657, 196), (196, 657, 717, 554), (189, 192, 197, 193), (193, 197, 551, 550), (192, 553, 552, 197), (197, 552, 715, 551), (198, 202, 203, 199), (199, 203, 672, 673), (202, 658, 659, 203), (203, 659, 735, 672), (198, 199, 204, 200), (200, 204, 662, 661), (199, 673, 674, 204), (204, 674, 736, 662), (198, 200, 205, 201), (201, 205, 563, 562), (200, 661, 660, 205), (205, 660, 721, 563), (198, 201, 206, 202), (202, 206, 657, 658), (201, 562, 561, 206), (206, 561, 717, 657), (207, 211, 212, 208), (208, 212, 669, 670), (211, 661, 662, 212), (212, 662, 736, 669), (207, 208, 213, 209), (209, 213, 665, 664), (208, 670, 671, 213), (213, 671, 737, 665), (207, 209, 214, 210), (210, 214, 572, 571), (209, 664, 663, 214), (214, 663, 719, 572), (207, 210, 215, 211), (211, 215, 660, 661), (210, 571, 570, 215), (215, 570, 721, 660), (216, 220, 221, 217), (217, 221, 666, 667), (220, 664, 665, 221), (221, 665, 737, 666), (216, 217, 222, 218), (218, 222, 549, 550), (217, 667, 668, 222), (222, 668, 734, 549), (216, 218, 223, 219), (219, 223, 581, 580), (218, 550, 551, 223), (223, 551, 715, 581), (216, 219, 224, 220), (220, 224, 663, 664), (219, 580, 579, 224), (224, 579, 719, 663), (225, 229, 230, 226), (226, 230, 546, 547), (229, 559, 560, 230), (230, 560, 716, 546), (225, 226, 231, 227), (227, 231, 576, 577), (226, 547, 548, 231), (231, 548, 714, 576), (225, 227, 232, 228), (228, 232, 567, 568), (227, 577, 578, 232), (232, 578, 718, 567), (225, 228, 233, 229), (229, 233, 558, 559), (228, 568, 569, 233), (233, 569, 720, 558), (234, 238, 239, 235), (235, 239, 599, 598), (238, 571, 572, 239), (239, 572, 719, 599), (234, 235, 240, 236), (236, 240, 590, 589), (235, 598, 597, 240), (240, 597, 725, 590), (234, 236, 241, 237), (237, 241, 596, 595), (236, 589, 588, 241), (241, 588, 724, 596), (234, 237, 242, 238), (238, 242, 570, 571), (237, 595, 594, 242), (242, 594, 721, 570), (243, 247, 248, 244), (244, 248, 635, 634), (247, 652, 653, 248), (248, 653, 731, 635), (243, 244, 249, 245), (245, 249, 608, 607), (244, 634, 633, 249), (249, 633, 727, 608), (243, 245, 250, 246), (246, 250, 620, 619), (245, 607, 606, 250), (250, 606, 726, 620), (243, 246, 251, 247), (247, 251, 651, 652), (246, 619, 618, 251), (251, 618, 730, 651), (252, 256, 257, 253), (253, 257, 605, 604), (256, 553, 554, 257), (257, 554, 717, 605), (252, 253, 258, 254), (254, 258, 584, 583), (253, 604, 603, 258), (258, 603, 723, 584), (252, 254, 259, 255), (255, 259, 602, 601), (254, 583, 582, 259), (259, 582, 722, 602), (252, 255, 260, 256), (256, 260, 552, 553), (255, 601, 600, 260), (260, 600, 715, 552), (261, 265, 266, 262), (262, 266, 600, 601), (265, 580, 581, 266), (266, 581, 715, 600), (261, 262, 267, 263), (263, 267, 593, 592), (262, 601, 602, 267), (267, 602, 722, 593), (261, 263, 268, 264), (264, 268, 597, 598), (263, 592, 591, 268), (268, 591, 725, 597), (261, 264, 269, 265), (265, 269, 579, 580), (264, 598, 599, 269), (269, 599, 719, 579), (270, 274, 275, 271), (271, 275, 594, 595), (274, 562, 563, 275), (275, 563, 721, 594), (270, 271, 276, 272), (272, 276, 587, 586), (271, 595, 596, 276), (276, 596, 724, 587), (270, 272, 277, 273), (273, 277, 603, 604), (272, 586, 585, 277), (277, 585, 723, 603), (270, 273, 278, 274), (274, 278, 561, 562), (273, 604, 605, 278), (278, 605, 717, 561), (279, 283, 284, 280), (280, 284, 618, 619), (283, 649, 650, 284), (284, 650, 730, 618), (279, 280, 285, 281), (281, 285, 617, 616), (280, 619, 620, 285), (285, 620, 726, 617), (279, 281, 286, 282), (282, 286, 626, 625), (281, 616, 615, 286), (286, 615, 729, 626), (279, 282, 287, 283), (283, 287, 648, 649), (282, 625, 624, 287), (287, 624, 732, 648), (288, 292, 293, 289), (289, 293, 641, 640), (292, 646, 647, 293), (293, 647, 733, 641), (288, 289, 294, 290), (290, 294, 611, 610), (289, 640, 639, 294), (294, 639, 728, 611), (288, 290, 295, 291), (291, 295, 633, 634), (290, 610, 609, 295), (295, 609, 727, 633), (288, 291, 296, 292), (292, 296, 645, 646), (291, 634, 635, 296), (296, 635, 731, 645), (297, 301, 302, 298), (298, 302, 624, 625), (301, 643, 644, 302), (302, 644, 732, 624), (297, 298, 303, 299), (299, 303, 614, 613), (298, 625, 626, 303), (303, 626, 729, 614), (297, 299, 304, 300), (300, 304, 639, 640), (299, 613, 612, 304), (304, 612, 728, 639), (297, 300, 305, 301), (301, 305, 642, 643), (300, 640, 641, 305), (305, 641, 733, 642), (306, 310, 311, 307), (307, 311, 636, 637), (310, 589, 590, 311), (311, 590, 725, 636), (306, 307, 312, 308), (308, 312, 644, 643), (307, 637, 638, 312), (312, 638, 732, 644), (306, 308, 313, 309), (309, 313, 627, 628), (308, 643, 642, 313), (313, 642, 733, 627), (306, 309, 314, 310), (310, 314, 588, 589), (309, 628, 629, 314), (314, 629, 724, 588), (315, 319, 320, 316), (316, 320, 629, 628), (319, 586, 587, 320), (320, 587, 724, 629), (315, 316, 321, 317), (317, 321, 647, 646), (316, 628, 627, 321), (321, 627, 733, 647), (315, 317, 322, 318), (318, 322, 621, 622), (317, 646, 645, 322), (322, 645, 731, 621), (315, 318, 323, 319), (319, 323, 585, 586), (318, 622, 623, 323), (323, 623, 723, 585), (324, 328, 329, 325), (325, 329, 630, 631), (328, 592, 593, 329), (329, 593, 722, 630), (324, 325, 330, 326), (326, 330, 650, 649), (325, 631, 632, 330), (330, 632, 730, 650), (324, 326, 331, 327), (327, 331, 638, 637), (326, 649, 648, 331), (331, 648, 732, 638), (324, 327, 332, 328), (328, 332, 591, 592), (327, 637, 636, 332), (332, 636, 725, 591), (333, 337, 338, 334), (334, 338, 623, 622), (337, 583, 584, 338), (338, 584, 723, 623), (333, 334, 339, 335), (335, 339, 653, 652), (334, 622, 621, 339), (339, 621, 731, 653), (333, 335, 340, 336), (336, 340, 632, 631), (335, 652, 651, 340), (340, 651, 730, 632), (333, 336, 341, 337), (337, 341, 582, 583), (336, 631, 630, 341), (341, 630, 722, 582), (342, 346, 347, 343), (343, 347, 578, 577), (346, 574, 575, 347), (347, 575, 718, 578), (342, 343, 348, 344), (344, 348, 654, 655), (343, 577, 576, 348), (348, 576, 714, 654), (342, 344, 349, 345), (345, 349, 668, 667), (344, 655, 656, 349), (349, 656, 734, 668), (342, 345, 350, 346), (346, 350, 573, 574), (345, 667, 666, 350), (350, 666, 737, 573), (351, 355, 356, 352), (352, 356, 569, 568), (355, 565, 566, 356), (356, 566, 720, 569), (351, 352, 357, 353), (353, 357, 575, 574), (352, 568, 567, 357), (357, 567, 718, 575), (351, 353, 358, 354), (354, 358, 671, 670), (353, 574, 573, 358), (358, 573, 737, 671), (351, 354, 359, 355), (355, 359, 564, 565), (354, 670, 669, 359), (359, 669, 736, 564), (360, 364, 365, 361), (361, 365, 560, 559), (364, 556, 557, 365), (365, 557, 716, 560), (360, 361, 366, 362), (362, 366, 566, 565), (361, 559, 558, 366), (366, 558, 720, 566), (360, 362, 367, 363), (363, 367, 674, 673), (362, 565, 564, 367), (367, 564, 736, 674), (360, 363, 368, 364), (364, 368, 555, 556), (363, 673, 672, 368), (368, 672, 735, 555), (369, 373, 374, 370), (370, 374, 548, 547), (373, 655, 654, 374), (374, 654, 714, 548), (369, 370, 375, 371), (371, 375, 557, 556), (370, 547, 546, 375), (375, 546, 716, 557), (369, 371, 376, 372), (372, 376, 677, 676), (371, 556, 555, 376), (376, 555, 735, 677), (369, 372, 377, 373), (373, 377, 656, 655), (372, 676, 675, 377), (377, 675, 734, 656), (378, 382, 383, 379), (379, 383, 476, 475), (382, 682, 681, 383), (383, 681, 703, 476), (378, 379, 384, 380), (380, 384, 678, 679), (379, 475, 474, 384), (384, 474, 702, 678), (378, 380, 385, 381), (381, 385, 606, 607), (380, 679, 680, 385), (385, 680, 726, 606), (378, 381, 386, 382), (382, 386, 683, 682), (381, 607, 608, 386), (386, 608, 727, 683), (387, 391, 392, 388), (388, 392, 479, 478), (391, 685, 684, 392), (392, 684, 704, 479), (387, 388, 393, 389), (389, 393, 681, 682), (388, 478, 477, 393), (393, 477, 703, 681), (387, 389, 394, 390), (390, 394, 609, 610), (389, 682, 683, 394), (394, 683, 727, 609), (387, 390, 395, 391), (391, 395, 686, 685), (390, 610, 611, 395), (395, 611, 728, 686), (396, 400, 401, 397), (397, 401, 482, 481), (400, 688, 687, 401), (401, 687, 705, 482), (396, 397, 402, 398), (398, 402, 684, 685), (397, 481, 480, 402), (402, 480, 704, 684), (396, 398, 403, 399), (399, 403, 612, 613), (398, 685, 686, 403), (403, 686, 728, 612), (396, 399, 404, 400), (400, 404, 689, 688), (399, 613, 614, 404), (404, 614, 729, 689), (405, 409, 410, 406), (406, 410, 485, 484), (409, 679, 678, 410), (410, 678, 702, 485), (405, 406, 411, 407), (407, 411, 687, 688), (406, 484, 483, 411), (411, 483, 705, 687), (405, 407, 412, 408), (408, 412, 615, 616), (407, 688, 689, 412), (412, 689, 729, 615), (405, 408, 413, 409), (409, 413, 680, 679), (408, 616, 617, 413), (413, 617, 726, 680), (785, 790, 893, 816, 812, 817, 900, 798, 794, 799, 899, 807, 803, 808, 894, 789), (738, 739, 743, 742), (739, 925, 924, 743), (742, 743, 858, 859), (743, 924, 935, 858), (738, 740, 744, 739), (740, 907, 908, 744), (739, 744, 926, 925), (744, 908, 936, 926), (738, 741, 745, 740), (741, 862, 863, 745), (740, 745, 906, 907), (745, 863, 930, 906), (738, 742, 746, 741), (742, 859, 860, 746), (741, 746, 861, 862), (746, 860, 928, 861), (747, 748, 752, 751), (748, 922, 921, 752), (751, 752, 908, 907), (752, 921, 936, 908), (747, 749, 753, 748), (749, 910, 911, 753), (748, 753, 923, 922), (753, 911, 937, 923), (747, 750, 754, 749), (750, 871, 872, 754), (749, 754, 909, 910), (754, 872, 934, 909), (747, 751, 755, 750), (751, 907, 906, 755), (750, 755, 870, 871), (755, 906, 930, 870), (756, 757, 761, 760), (757, 919, 918, 761), (760, 761, 911, 910), (761, 918, 937, 911), (756, 758, 762, 757), (758, 913, 914, 762), (757, 762, 920, 919), (762, 914, 938, 920), (756, 759, 763, 758), (759, 880, 881, 763), (758, 763, 912, 913), (763, 881, 932, 912), (756, 760, 764, 759), (760, 910, 909, 764), (759, 764, 879, 880), (764, 909, 934, 879), (765, 766, 770, 769), (766, 916, 915, 770), (769, 770, 914, 913), (770, 915, 938, 914), (765, 767, 771, 766), (767, 859, 858, 771), (766, 771, 917, 916), (771, 858, 935, 917), (765, 768, 772, 767), (768, 889, 890, 772), (767, 772, 860, 859), (772, 890, 928, 860), (765, 769, 773, 768), (769, 913, 912, 773), (768, 773, 888, 889), (773, 912, 932, 888), (774, 775, 779, 778), (775, 856, 855, 779), (778, 779, 869, 868), (779, 855, 929, 869), (774, 776, 780, 775), (776, 886, 885, 780), (775, 780, 857, 856), (780, 885, 927, 857), (774, 777, 781, 776), (777, 877, 876, 781), (776, 781, 887, 886), (781, 876, 931, 887), (774, 778, 782, 777), (778, 868, 867, 782), (777, 782, 878, 877), (782, 867, 933, 878), (783, 784, 788, 787), (784, 895, 896, 788), (787, 788, 881, 880), (788, 896, 932, 881), (783, 785, 789, 784), (784, 789, 894, 895), (783, 786, 790, 785), (786, 892, 893, 790), (783, 787, 791, 786), (787, 880, 879, 791), (786, 791, 891, 892), (791, 879, 934, 891), (792, 793, 797, 796), (793, 901, 902, 797), (796, 797, 863, 862), (797, 902, 930, 863), (792, 794, 798, 793), (793, 798, 900, 901), (792, 795, 799, 794), (795, 898, 899, 799), (792, 796, 800, 795), (796, 862, 861, 800), (795, 800, 897, 898), (800, 861, 928, 897), (801, 802, 806, 805), (802, 898, 897, 806), (805, 806, 890, 889), (806, 897, 928, 890), (801, 803, 807, 802), (802, 807, 899, 898), (801, 804, 808, 803), (804, 895, 894, 808), (801, 805, 809, 804), (805, 889, 888, 809), (804, 809, 896, 895), (809, 888, 932, 896), (810, 811, 815, 814), (811, 892, 891, 815), (814, 815, 872, 871), (815, 891, 934, 872), (810, 812, 816, 811), (811, 816, 893, 892), (810, 813, 817, 812), (813, 901, 900, 817), (810, 814, 818, 813), (814, 871, 870, 818), (813, 818, 902, 901), (818, 870, 930, 902), (819, 820, 824, 823), (820, 886, 887, 824), (823, 824, 884, 883), (824, 887, 931, 884), (819, 821, 825, 820), (821, 904, 903, 825), (820, 825, 885, 886), (825, 903, 927, 885), (819, 822, 826, 821), (822, 916, 917, 826), (821, 826, 905, 904), (826, 917, 935, 905), (819, 823, 827, 822), (823, 883, 882, 827), (822, 827, 915, 916), (827, 882, 938, 915), (828, 829, 833, 832), (829, 877, 878, 833), (832, 833, 875, 874), (833, 878, 933, 875), (828, 830, 834, 829), (830, 883, 884, 834), (829, 834, 876, 877), (834, 884, 931, 876), (828, 831, 835, 830), (831, 919, 920, 835), (830, 835, 882, 883), (835, 920, 938, 882), (828, 832, 836, 831), (832, 874, 873, 836), (831, 836, 918, 919), (836, 873, 937, 918), (837, 838, 842, 841), (838, 868, 869, 842), (841, 842, 866, 865), (842, 869, 929, 866), (837, 839, 843, 838), (839, 874, 875, 843), (838, 843, 867, 868), (843, 875, 933, 867), (837, 840, 844, 839), (840, 922, 923, 844), (839, 844, 873, 874), (844, 923, 937, 873), (837, 841, 845, 840), (841, 865, 864, 845), (840, 845, 921, 922), (845, 864, 936, 921), (846, 847, 851, 850), (847, 856, 857, 851), (850, 851, 903, 904), (851, 857, 927, 903), (846, 848, 852, 847), (848, 865, 866, 852), (847, 852, 855, 856), (852, 866, 929, 855), (846, 849, 853, 848), (849, 925, 926, 853), (848, 853, 864, 865), (853, 926, 936, 864), (846, 850, 854, 849), (850, 904, 905, 854), (849, 854, 924, 925), (854, 905, 935, 924), (939, 967, 991, 972), (939, 972, 989, 957), (939, 957, 981, 953), (939, 953, 982, 967), (940, 957, 989, 971), (940, 971, 990, 958), (940, 958, 984, 956), (940, 956, 981, 957), (941, 968, 992, 970), (941, 970, 991, 967), (941, 967, 982, 954), (941, 954, 983, 968), (942, 958, 990, 969), (942, 969, 992, 968), (942, 968, 983, 955), (942, 955, 984, 958), (943, 962, 988, 961), (943, 961, 987, 963), (943, 963, 985, 964), (943, 964, 986, 962), (944, 953, 981, 956), (944, 956, 984, 955), (944, 955, 983, 954), (944, 954, 982, 953), (945, 966, 996, 980), (945, 980, 994, 974), (945, 974, 992, 969), (945, 969, 990, 966), (946, 974, 994, 979), (946, 979, 993, 973), (946, 973, 991, 970), (946, 970, 992, 974), (947, 965, 995, 978), (947, 978, 996, 966), (947, 966, 990, 971), (947, 971, 989, 965), (948, 973, 993, 977), (948, 977, 995, 965), (948, 965, 989, 972), (948, 972, 991, 973), (949, 959, 986, 964), (949, 964, 985, 975), (949, 975, 995, 977), (949, 977, 993, 959), (950, 975, 985, 963), (950, 963, 987, 976), (950, 976, 996, 978), (950, 978, 995, 975), (951, 960, 988, 962), (951, 962, 986, 959), (951, 959, 993, 979), (951, 979, 994, 960), (952, 976, 987, 961), (952, 961, 988, 960), (952, 960, 994, 980), (952, 980, 996, 976)])
me_cube_066.polygons.foreach_set('use_smooth', [1, 1, 1, 1, 1, 1, 1, 1, 1, 1, 1, 1, 1, 1, 1, 1, 1, 1, 1, 1, 1, 1, 1, 1, 1, 1, 1, 1, 1, 1, 1, 1, 1, 1, 1, 1, 1, 1, 1, 1, 1, 1, 1, 1, 1, 1, 1, 1, 1, 1, 1, 1, 1, 1, 1, 1, 1, 1, 1, 1, 1, 1, 1, 1, 1, 1, 1, 1, 1, 1, 1, 1, 1, 1, 1, 1, 1, 1, 1, 1, 1, 1, 1, 1, 1, 1, 1, 1, 1, 1, 1, 1, 1, 1, 1, 1, 1, 1, 1, 1, 1, 1, 1, 1, 1, 1, 1, 1, 1, 1, 1, 1, 1, 1, 1, 1, 1, 1, 1, 1, 1, 1, 1, 1, 1, 1, 1, 1, 1, 1, 1, 1, 1, 1, 1, 1, 1, 1, 1, 1, 1, 1, 1, 1, 1, 1, 1, 1, 1, 1, 1, 1, 1, 1, 1, 1, 1, 1, 1, 1, 1, 1, 1, 1, 1, 1, 1, 1, 1, 1, 1, 1, 1, 1, 1, 1, 1, 1, 1, 1, 1, 1, 1, 1, 1, 1, 1, 1, 1, 1, 1, 1, 1, 1, 1, 1, 1, 1, 1, 1, 1, 1, 1, 1, 1, 1, 1, 1, 1, 1, 1, 1, 1, 1, 1, 1, 1, 1, 1, 1, 1, 1, 1, 1, 1, 1, 1, 1, 1, 1, 1, 1, 1, 1, 1, 1, 1, 1, 1, 1, 1, 1, 1, 1, 1, 1, 1, 1, 1, 1, 1, 1, 1, 1, 1, 1, 1, 1, 1, 1, 1, 1, 1, 1, 1, 1, 1, 1, 1, 1, 1, 1, 1, 1, 1, 1, 1, 1, 1, 1, 1, 1, 1, 1, 1, 1, 1, 1, 1, 1, 1, 1, 1, 1, 1, 1, 1, 1, 1, 1, 1, 1, 1, 1, 1, 1, 1, 1, 1, 1, 1, 1, 1, 1, 1, 1, 1, 1, 1, 1, 1, 1, 1, 1, 1, 1, 1, 1, 1, 1, 1, 1, 1, 1, 1, 1, 1, 1, 1, 1, 1, 1, 1, 1, 1, 1, 1, 1, 1, 1, 1, 1, 1, 1, 1, 1, 1, 1, 1, 1, 1, 1, 1, 1, 1, 1, 1, 1, 1, 1, 1, 1, 1, 1, 1, 1, 1, 1, 1, 1, 1, 1, 1, 1, 1, 1, 1, 1, 1, 1, 1, 1, 1, 1, 1, 1, 1, 1, 1, 1, 1, 1, 1, 1, 1, 1, 1, 1, 1, 1, 1, 1, 1, 1, 1, 1, 1, 1, 1, 1, 1, 1, 1, 1, 1, 1, 1, 1, 1, 1, 1, 1, 1, 1, 1, 1, 1, 1, 1, 1, 1, 1, 1, 1, 1, 1, 1, 1, 1, 1, 1, 1, 1, 1, 1, 1, 1, 1, 1, 1, 1, 1, 1, 1, 1, 1, 1, 1, 1, 1, 1, 1, 1, 1, 1, 1, 1, 1, 1, 1, 1, 1, 1, 1, 1, 1, 1, 1, 1, 1, 1, 1, 1, 1, 1, 1, 1, 1, 1, 1, 1, 1, 1, 1, 1, 1, 1, 1, 1, 1, 1, 1, 1, 1, 1, 1, 1, 1, 1, 1, 1, 1, 1, 1, 1, 1, 1, 1, 1, 1, 1, 1, 1, 1, 1, 1, 1, 1, 1, 1, 1, 1, 1, 1, 1, 1, 1, 1, 1, 1, 1, 1, 1, 1, 1, 1, 1, 1, 1, 1, 1, 1, 1, 1, 1, 1, 1, 1, 1, 1, 1, 1, 1, 1, 1, 1, 1, 1, 1, 1, 1, 1, 1, 1, 1, 1, 1, 1, 1, 1, 1, 1, 1, 1, 1, 1, 1, 1, 1, 1, 1, 1, 1, 1, 1, 1, 1, 1, 1, 1, 1, 1, 1, 1, 1, 1, 1, 1, 1, 1, 1, 1, 1, 1, 1, 1, 1, 1, 1, 1, 1, 1, 1, 1, 1, 1, 1, 1, 1, 1, 1, 1, 1, 1, 1, 1, 1, 1, 1, 1, 1, 1, 1, 1, 1, 1, 1, 1, 1, 1, 1, 1, 1, 1, 1, 1, 1, 1, 1, 1, 1, 1, 1, 1, 1, 1, 1, 1, 1, 1, 1, 1, 1, 1, 1, 1, 1, 1, 1, 1, 1, 1, 1, 1, 1, 1, 1, 1, 1, 1, 1, 1, 1, 1, 1, 1, 1, 1, 1, 1, 1, 1, 1, 1, 1, 1, 1, 1, 1, 1, 1, 1, 1, 1, 1, 1, 1, 1, 1, 1, 1, 1, 1, 1, 1, 1, 0, 1, 1, 1, 1, 1, 1, 1, 1, 1, 1, 1, 1, 1, 1, 1, 1, 1, 1, 1, 1, 1, 1, 1, 1, 1, 1, 1, 1, 1, 1, 1, 1, 1, 1, 1, 1, 1, 1, 1, 1, 1, 1, 1, 1, 1, 1, 1, 1, 1, 1, 1, 1, 1, 1, 1, 1, 1, 1, 1, 1, 1, 1, 1, 1, 1, 1, 1, 1, 1, 1, 1, 1, 1, 1, 1, 1, 1, 1, 1, 1, 1, 1, 1, 1, 1, 1, 1, 1, 1, 1, 1, 1, 1, 1, 1, 1, 1, 1, 1, 1, 1, 1, 1, 1, 1, 1, 1, 1, 1, 1, 1, 1, 1, 1, 1, 1, 1, 1, 1, 1, 1, 1, 1, 1, 1, 1, 1, 1, 1, 1, 1, 1, 1, 1, 1, 1, 1, 1, 1, 1, 1, 1, 1, 1, 1, 1, 1, 1, 1, 1, 1, 1, 1, 1, 1, 1, 1, 1, 1, 1, 1, 1, 1, 1, 1, 1, 1, 1, 1, 1, 1, 1, 1, 1, 1, 1, 1, 1, 1, 1, 1, 1, 1, 1, 1, 1, 1, 1, 1, 1, 1, 1, 1, 1, 1, 1, 1, 1, 1, 1, 1, 1, 1, 1, 1, 1, 1, 1, 1, 1, 1, 1, 1, 1, 1, 1, 1, 1, 1, 1, 1, 1, 1, 1, 1, 1, 1, 1, 1, 1, 1, 1, 1, 1, 1, 1, 1, 1, 1, 1, 1, 1, 1, 1, 1, 1, 1, 1])
me_cube_066.polygons.foreach_set('material_index', [0, 0, 0, 0, 0, 0, 0, 0, 0, 0, 0, 0, 0, 0, 0, 0, 0, 0, 0, 0, 0, 0, 0, 0, 0, 0, 0, 0, 0, 0, 0, 0, 0, 0, 0, 0, 0, 0, 0, 0, 0, 0, 0, 0, 0, 0, 0, 0, 0, 0, 0, 0, 0, 0, 0, 0, 0, 0, 0, 0, 0, 0, 0, 0, 0, 0, 0, 0, 0, 0, 0, 0, 0, 0, 0, 0, 0, 0, 0, 0, 0, 0, 0, 0, 0, 0, 0, 0, 0, 0, 0, 0, 0, 0, 0, 0, 0, 0, 0, 0, 0, 0, 0, 0, 0, 0, 0, 0, 0, 0, 0, 0, 0, 0, 0, 0, 0, 0, 0, 0, 0, 0, 0, 0, 0, 0, 0, 0, 0, 0, 0, 0, 0, 0, 0, 0, 0, 0, 0, 0, 0, 0, 0, 0, 0, 0, 0, 0, 0, 0, 0, 0, 0, 0, 0, 0, 0, 0, 0, 0, 0, 0, 0, 0, 0, 0, 0, 0, 0, 0, 0, 0, 0, 0, 0, 0, 0, 0, 0, 0, 0, 0, 0, 0, 0, 0, 0, 0, 0, 0, 0, 0, 0, 0, 0, 0, 0, 0, 0, 0, 0, 0, 0, 0, 0, 0, 0, 0, 0, 0, 0, 0, 0, 0, 0, 0, 0, 0, 0, 0, 0, 0, 0, 0, 0, 0, 0, 0, 0, 0, 0, 0, 0, 0, 0, 0, 0, 0, 0, 0, 0, 0, 0, 0, 0, 0, 0, 0, 0, 0, 0, 0, 0, 0, 0, 0, 0, 0, 0, 0, 0, 0, 0, 0, 0, 0, 0, 0, 0, 0, 0, 0, 0, 0, 0, 0, 0, 0, 0, 0, 0, 0, 0, 0, 0, 0, 0, 0, 0, 0, 0, 0, 0, 0, 0, 0, 0, 0, 0, 0, 0, 0, 0, 0, 0, 0, 0, 0, 0, 0, 0, 0, 0, 0, 0, 0, 0, 0, 0, 0, 0, 0, 0, 0, 0, 0, 0, 0, 0, 0, 0, 0, 0, 0, 0, 0, 0, 0, 0, 0, 0, 0, 0, 0, 0, 0, 0, 0, 0, 0, 0, 0, 0, 0, 0, 0, 0, 0, 0, 0, 0, 0, 0, 0, 0, 0, 0, 0, 0, 0, 0, 0, 0, 0, 0, 0, 0, 0, 0, 0, 0, 0, 0, 0, 0, 0, 0, 0, 0, 0, 0, 0, 0, 0, 0, 0, 0, 0, 0, 0, 0, 0, 0, 0, 0, 0, 0, 0, 0, 0, 0, 0, 0, 0, 0, 0, 0, 0, 0, 0, 0, 0, 0, 0, 0, 0, 0, 0, 0, 0, 0, 0, 0, 0, 0, 0, 0, 0, 0, 0, 0, 0, 0, 0, 0, 0, 0, 0, 0, 0, 0, 0, 0, 0, 0, 0, 0, 0, 0, 0, 0, 0, 0, 0, 0, 0, 0, 0, 0, 0, 0, 0, 0, 0, 0, 0, 0, 0, 0, 0, 0, 0, 0, 0, 0, 0, 0, 0, 0, 0, 0, 0, 0, 0, 0, 0, 0, 0, 0, 0, 0, 0, 0, 0, 0, 0, 0, 0, 0, 0, 0, 0, 0, 0, 0, 0, 0, 0, 0, 0, 0, 0, 0, 0, 0, 0, 0, 0, 0, 0, 0, 0, 0, 0, 0, 0, 0, 0, 0, 0, 0, 0, 0, 0, 0, 0, 0, 0, 0, 0, 0, 0, 0, 0, 0, 0, 0, 0, 0, 0, 0, 0, 0, 0, 0, 0, 0, 0, 0, 0, 0, 0, 0, 0, 0, 0, 0, 0, 0, 0, 0, 0, 0, 0, 0, 0, 0, 0, 0, 0, 0, 0, 0, 0, 0, 0, 0, 0, 0, 0, 0, 0, 0, 0, 0, 0, 0, 0, 0, 0, 0, 0, 0, 0, 0, 0, 0, 0, 0, 0, 0, 0, 0, 0, 0, 0, 0, 0, 0, 0, 0, 0, 0, 0, 0, 0, 0, 0, 0, 0, 0, 0, 0, 0, 0, 0, 0, 0, 0, 0, 0, 0, 0, 0, 0, 0, 0, 0, 0, 0, 0, 0, 0, 0, 0, 0, 0, 0, 0, 0, 0, 0, 0, 0, 0, 0, 0, 0, 0, 0, 0, 0, 0, 0, 0, 0, 0, 0, 0, 0, 0, 0, 0, 0, 0, 0, 0, 0, 0, 0, 0, 0, 0, 0, 0, 0, 0, 0, 0, 0, 0, 0, 0, 0, 0, 0, 0, 0, 0, 0, 0, 0, 0, 0, 0, 0, 0, 0, 0, 0, 0, 0, 0, 0, 0, 0, 2, 2, 2, 2, 2, 2, 2, 2, 2, 2, 2, 2, 2, 2, 2, 2, 2, 2, 2, 2, 2, 2, 2, 2, 2, 2, 2, 2, 2, 2, 2, 2, 2, 2, 2, 2, 2, 2, 2, 2, 2, 2, 2, 2, 2, 2, 2, 2, 2, 2, 2, 2, 2, 2, 2, 2, 2, 2, 2, 2, 2, 2, 2, 2, 2, 2, 2, 2, 2, 2, 2, 2, 2, 2, 2, 2, 2, 2, 2, 2, 2, 2, 2, 2, 2, 2, 2, 2, 2, 2, 2, 2, 2, 2, 2, 2, 2, 2, 2, 2, 2, 2, 2, 2, 2, 2, 2, 2, 2, 2, 2, 2, 2, 2, 2, 2, 2, 2, 2, 2, 2, 2, 2, 2, 2, 2, 2, 2, 2, 2, 2, 2, 2, 2, 2, 2, 2, 2, 2, 2, 2, 2, 2, 2, 2, 2, 2, 2, 2, 2, 2, 2, 2, 2, 2, 2, 2, 2, 2, 2, 2, 2, 2, 2, 2, 2, 2, 2, 2, 2, 2, 2, 2, 2, 2, 2, 2, 2, 2, 2, 2, 2, 2, 2, 2, 2, 2, 2, 2, 2, 2, 2, 2, 3, 3, 3, 3, 3, 3, 3, 3, 3, 3, 3, 3, 3, 3, 3, 3, 3, 3, 3, 3, 3, 3, 3, 3, 3, 3, 3, 3, 3, 3, 3, 3, 3, 3, 3, 3, 3, 3, 3, 3, 3, 3, 3, 3, 3, 3, 3, 3, 3, 3, 3, 3, 3, 3, 3, 3])
me_cube_066.materials.append(mat_glass)
me_cube_066.materials.append(mat_liquid_cyan)
me_cube_066.materials.append(mat_liquid_green)
me_cube_066.materials.append(mat_brown)
me_cube_066.use_remesh_preserve_volume = False
me_cube_066.use_remesh_preserve_attributes = False
me_cube_066.use_mirror_vertex_groups = False
me_cube_066.update()

# ---- objects
ob_potion3_filled = bpy.data.objects.new('Potion3_Filled', me_cube_066)

# ---- transforms, parenting, visibility, modifiers, constraints
ob_potion3_filled.location = (0.0, 0.0, 0.0)
ob_potion3_filled.lineart.crease_threshold = 0.0

# ---- collection membership
col_collection_1.objects.link(ob_potion3_filled)

# ---- scene / render settings (as saved in the file)
scene.frame_start = 1; scene.frame_end = 250; scene.frame_set(0)
scene.render.engine = 'CYCLES'
scene.render.resolution_x = 1000
scene.render.resolution_y = 1000
scene.render.dither_intensity = 0.0
scene.cycles.samples = 200
scene.cycles.sampling_pattern = 'TABULATED_SOBOL'
scene.cycles.light_sampling_threshold = 0.0
scene.cycles.use_adaptive_sampling = False
scene.cycles.use_light_tree = False
scene.cycles.caustics_reflective = False
scene.cycles.caustics_refractive = False
scene.cycles.blur_glossy = 0.0
scene.cycles.max_bounces = 2
scene.cycles.pixel_filter_type = 'GAUSSIAN'
scene.cycles.sample_clamp_indirect = 0.0
scene.view_settings.view_transform = 'Standard'
bpy.context.view_layer.update()

# ---- added for rendering (the .blend has no active camera): camera
cam_auto = bpy.data.cameras.new('AutoCamera')
cam_auto.lens = 50.0
cam_auto.sensor_width = 36.0
cam_auto.clip_end = 1000.0
ob_auto_camera = bpy.data.objects.new('AutoCamera', cam_auto)
scene.collection.objects.link(ob_auto_camera)
ob_auto_camera.location = (1.47219, -1.76663, 1.79612)
ob_auto_camera.rotation_euler = (1.09748, -7.21219e-08, 0.694738)
scene.camera = ob_auto_camera
bpy.context.view_layer.update()
